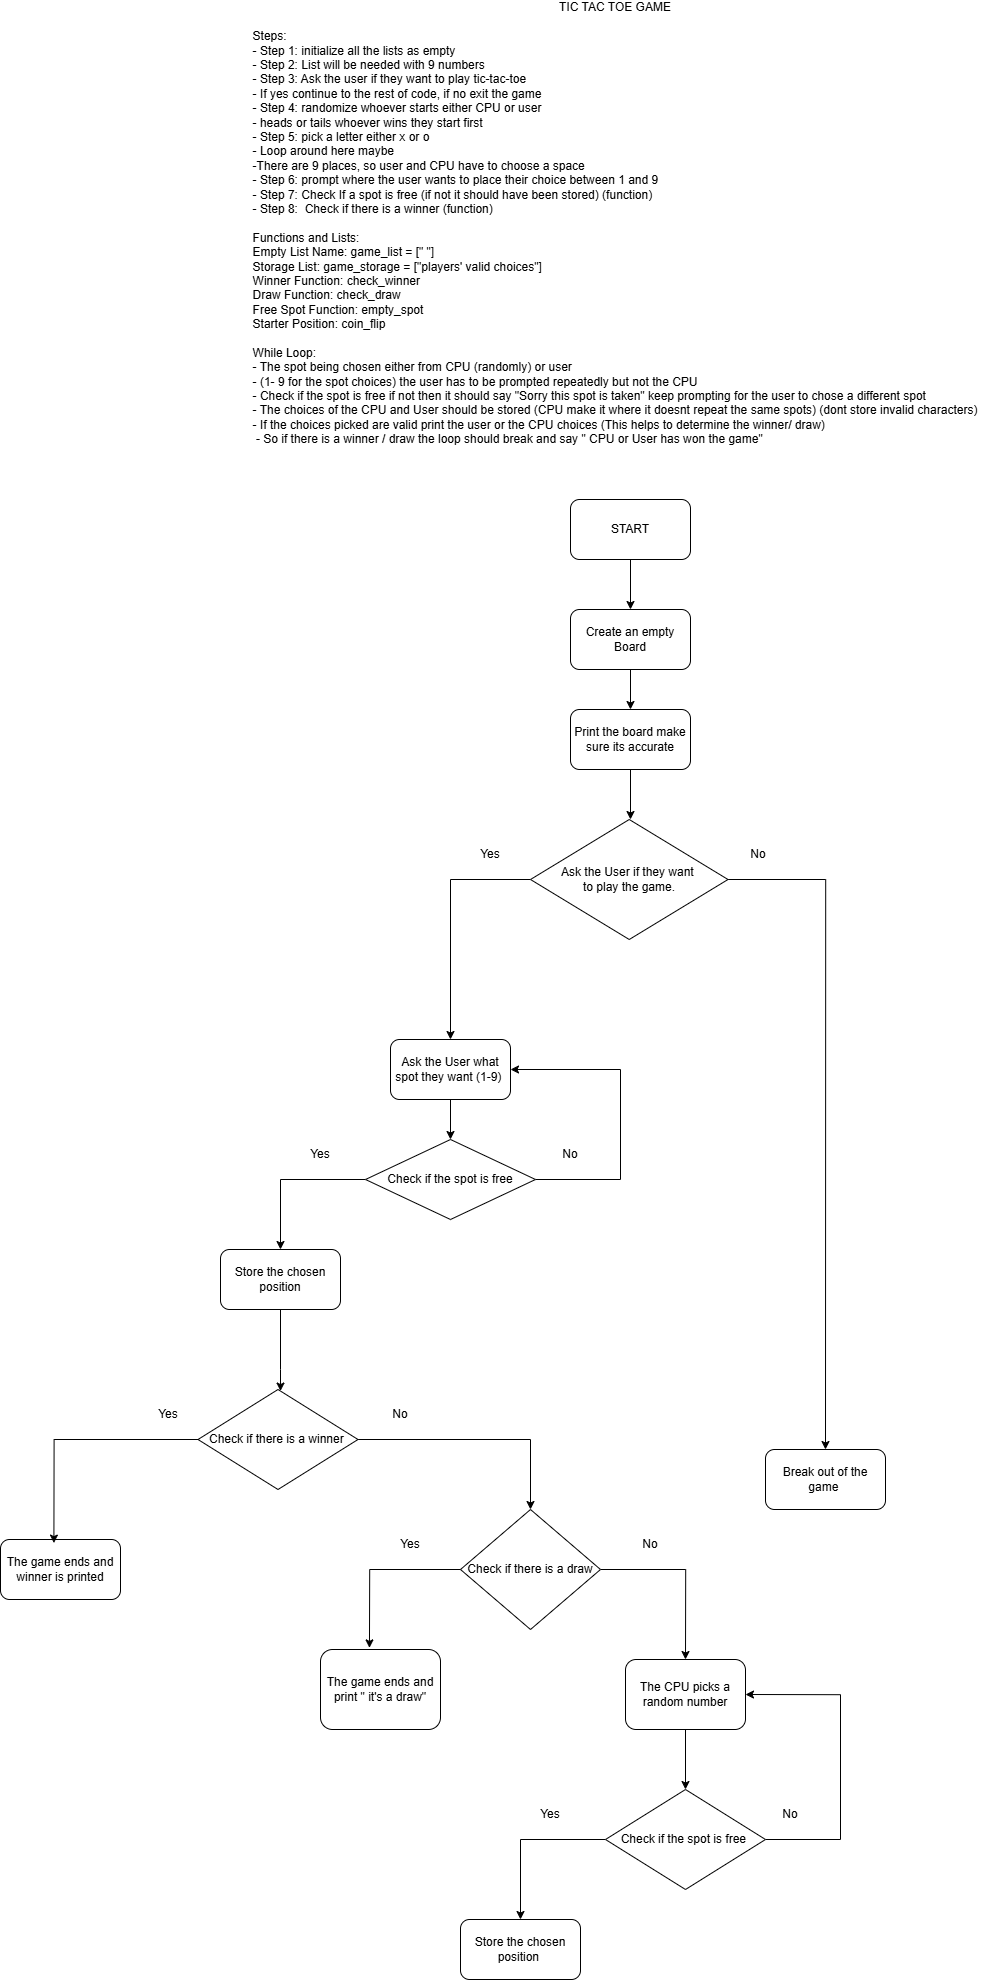

The diagram above was exported from draw.io. Its source (the exported page's mxGraphModel, read from the mxfile embedded in the PNG):
<mxGraphModel dx="5942" dy="3356" grid="1" gridSize="10" guides="1" tooltips="1" connect="1" arrows="1" fold="1" page="1" pageScale="1" pageWidth="850" pageHeight="1100" math="0" shadow="0">
  <root>
    <mxCell id="0" />
    <mxCell id="1" parent="0" />
    <mxCell id="TPge94jDlNTanaVbq7hn-1" parent="1" style="text;html=1;whiteSpace=wrap;strokeColor=none;fillColor=none;align=center;verticalAlign=middle;rounded=0;" value="TIC TAC TOE GAME&lt;div&gt;&lt;br&gt;&lt;/div&gt;&lt;div style=&quot;text-align: left;&quot;&gt;Steps:&amp;nbsp;&lt;/div&gt;&lt;div style=&quot;text-align: justify;&quot;&gt;- Step 1: initialize all the lists as empty&lt;/div&gt;&lt;div style=&quot;text-align: justify;&quot;&gt;- Step 2: List will be needed with 9 numbers&amp;nbsp;&lt;/div&gt;&lt;div style=&quot;text-align: justify;&quot;&gt;- Step 3: Ask the user if they want to play tic-tac-toe&lt;/div&gt;&lt;div style=&quot;text-align: justify;&quot;&gt;- If yes continue to the rest of code, if no exit the game&lt;/div&gt;&lt;div style=&quot;text-align: justify;&quot;&gt;- Step 4:&amp;nbsp;&lt;span style=&quot;background-color: transparent; color: light-dark(rgb(0, 0, 0), rgb(255, 255, 255));&quot;&gt;randomize whoever starts either CPU or user&amp;nbsp;&lt;/span&gt;&lt;/div&gt;&lt;div style=&quot;text-align: justify;&quot;&gt;&lt;span style=&quot;background-color: transparent; color: light-dark(rgb(0, 0, 0), rgb(255, 255, 255));&quot;&gt;- heads or tails whoever wins they start first&lt;/span&gt;&lt;/div&gt;&lt;div style=&quot;text-align: justify;&quot;&gt;&lt;span style=&quot;background-color: transparent; color: light-dark(rgb(0, 0, 0), rgb(255, 255, 255));&quot;&gt;- Step 5:&amp;nbsp;&lt;/span&gt;&lt;span style=&quot;background-color: transparent; color: light-dark(rgb(0, 0, 0), rgb(255, 255, 255));&quot;&gt;pick a letter either x or o&lt;/span&gt;&lt;/div&gt;&lt;div style=&quot;text-align: justify;&quot;&gt;&lt;span style=&quot;background-color: transparent; color: light-dark(rgb(0, 0, 0), rgb(255, 255, 255));&quot;&gt;- Loop around here maybe&lt;/span&gt;&lt;/div&gt;&lt;div style=&quot;text-align: justify;&quot;&gt;&lt;span style=&quot;background-color: transparent; color: light-dark(rgb(0, 0, 0), rgb(255, 255, 255));&quot;&gt;-&lt;/span&gt;&lt;span style=&quot;background-color: transparent; color: light-dark(rgb(0, 0, 0), rgb(255, 255, 255));&quot;&gt;There are 9 places, so user and CPU have to choose a space&amp;nbsp;&lt;/span&gt;&lt;/div&gt;&lt;div style=&quot;text-align: justify;&quot;&gt;&lt;span style=&quot;background-color: transparent; color: light-dark(rgb(0, 0, 0), rgb(255, 255, 255));&quot;&gt;- Step 6:&lt;/span&gt;&lt;span style=&quot;background-color: transparent; color: light-dark(rgb(0, 0, 0), rgb(255, 255, 255));&quot;&gt;&amp;nbsp;&lt;/span&gt;&lt;span style=&quot;background-color: transparent; color: light-dark(rgb(0, 0, 0), rgb(255, 255, 255));&quot;&gt;prompt where the user wants to place their choice between 1 and 9&lt;/span&gt;&lt;/div&gt;&lt;div style=&quot;text-align: justify;&quot;&gt;&lt;span style=&quot;background-color: transparent; color: light-dark(rgb(0, 0, 0), rgb(255, 255, 255));&quot;&gt;- Step 7:&amp;nbsp;&lt;/span&gt;&lt;span style=&quot;background-color: transparent; color: light-dark(rgb(0, 0, 0), rgb(255, 255, 255));&quot;&gt;Check If a spot is free (if not it should have been stored) (function)&lt;/span&gt;&lt;/div&gt;&lt;div style=&quot;text-align: justify;&quot;&gt;&lt;span style=&quot;background-color: transparent; color: light-dark(rgb(0, 0, 0), rgb(255, 255, 255));&quot;&gt;- Step 8:&amp;nbsp;&lt;/span&gt;&lt;span style=&quot;background-color: transparent; color: light-dark(rgb(0, 0, 0), rgb(255, 255, 255));&quot;&gt;&amp;nbsp;&lt;/span&gt;&lt;span style=&quot;background-color: transparent; color: light-dark(rgb(0, 0, 0), rgb(255, 255, 255));&quot;&gt;Check if there is a winner (function)&lt;/span&gt;&lt;/div&gt;&lt;div style=&quot;text-align: justify;&quot;&gt;&lt;span style=&quot;background-color: transparent; color: light-dark(rgb(0, 0, 0), rgb(255, 255, 255));&quot;&gt;&lt;br&gt;&lt;/span&gt;&lt;/div&gt;&lt;div style=&quot;text-align: justify;&quot;&gt;&lt;span style=&quot;background-color: transparent; color: light-dark(rgb(0, 0, 0), rgb(255, 255, 255));&quot;&gt;Functions and Lists:&lt;/span&gt;&lt;/div&gt;&lt;div style=&quot;text-align: justify;&quot;&gt;&lt;span style=&quot;background-color: transparent; color: light-dark(rgb(0, 0, 0), rgb(255, 255, 255));&quot;&gt;Empty List Name: game_list = [&quot; &quot;]&lt;/span&gt;&lt;/div&gt;&lt;div style=&quot;text-align: justify;&quot;&gt;&lt;span style=&quot;background-color: transparent; color: light-dark(rgb(0, 0, 0), rgb(255, 255, 255));&quot;&gt;Storage List: game_storage = [&quot;players' valid choices&quot;]&lt;/span&gt;&lt;/div&gt;&lt;div style=&quot;text-align: justify;&quot;&gt;&lt;span style=&quot;background-color: transparent; color: light-dark(rgb(0, 0, 0), rgb(255, 255, 255));&quot;&gt;Winner Function: check_winner&lt;/span&gt;&lt;/div&gt;&lt;div style=&quot;text-align: justify;&quot;&gt;&lt;span style=&quot;background-color: transparent; color: light-dark(rgb(0, 0, 0), rgb(255, 255, 255));&quot;&gt;Draw Function: check_draw&lt;/span&gt;&lt;/div&gt;&lt;div style=&quot;text-align: justify;&quot;&gt;&lt;span style=&quot;background-color: transparent; color: light-dark(rgb(0, 0, 0), rgb(255, 255, 255));&quot;&gt;Free Spot Function: empty_spot&lt;/span&gt;&lt;/div&gt;&lt;div style=&quot;text-align: justify;&quot;&gt;Starter Position: coin_flip&lt;/div&gt;&lt;div style=&quot;text-align: justify;&quot;&gt;&lt;span style=&quot;background-color: transparent; color: light-dark(rgb(0, 0, 0), rgb(255, 255, 255));&quot;&gt;&lt;br&gt;&lt;/span&gt;&lt;/div&gt;&lt;div style=&quot;text-align: justify;&quot;&gt;&lt;span style=&quot;background-color: transparent; color: light-dark(rgb(0, 0, 0), rgb(255, 255, 255));&quot;&gt;While Loop:&lt;/span&gt;&lt;/div&gt;&lt;div style=&quot;text-align: justify;&quot;&gt;&lt;span style=&quot;background-color: transparent; color: light-dark(rgb(0, 0, 0), rgb(255, 255, 255));&quot;&gt;- The spot being chosen either from CPU (randomly) or user&amp;nbsp;&lt;/span&gt;&lt;/div&gt;&lt;div style=&quot;text-align: justify;&quot;&gt;&lt;span style=&quot;background-color: transparent; color: light-dark(rgb(0, 0, 0), rgb(255, 255, 255));&quot;&gt;- (1- 9 for the spot choices) the user has to be prompted repeatedly but not the CPU&lt;/span&gt;&lt;/div&gt;&lt;div style=&quot;text-align: justify;&quot;&gt;&lt;span style=&quot;background-color: transparent; color: light-dark(rgb(0, 0, 0), rgb(255, 255, 255));&quot;&gt;- Check if the spot is free if not then it should say &quot;Sorry this spot is taken&quot; keep prompting for the user to chose a different spot&amp;nbsp;&lt;/span&gt;&lt;/div&gt;&lt;div style=&quot;text-align: justify;&quot;&gt;&lt;span style=&quot;background-color: transparent; color: light-dark(rgb(0, 0, 0), rgb(255, 255, 255));&quot;&gt;- The choices of the CPU and User should be stored&amp;nbsp;&lt;/span&gt;&lt;span style=&quot;background-color: transparent; color: light-dark(rgb(0, 0, 0), rgb(255, 255, 255));&quot;&gt;(CPU make it where it doesnt repeat the same spots) (dont store invalid characters)&lt;/span&gt;&lt;/div&gt;&lt;div style=&quot;text-align: justify;&quot;&gt;&lt;span style=&quot;background-color: transparent; color: light-dark(rgb(0, 0, 0), rgb(255, 255, 255));&quot;&gt;- If the choices picked are valid print the user or the CPU choices (This helps to determine the winner/ draw)&lt;/span&gt;&lt;/div&gt;&lt;div style=&quot;text-align: justify;&quot;&gt;&lt;span style=&quot;background-color: transparent; color: light-dark(rgb(0, 0, 0), rgb(255, 255, 255));&quot;&gt;&amp;nbsp;- So if there is a winner / draw the loop should break and say &quot; CPU or User has won the game&quot;&amp;nbsp;&lt;/span&gt;&lt;/div&gt;&lt;div style=&quot;text-align: justify;&quot;&gt;&lt;span style=&quot;background-color: transparent; color: light-dark(rgb(0, 0, 0), rgb(255, 255, 255));&quot;&gt;&lt;br&gt;&lt;/span&gt;&lt;/div&gt;&lt;div style=&quot;text-align: justify;&quot;&gt;&lt;span style=&quot;background-color: transparent; color: light-dark(rgb(0, 0, 0), rgb(255, 255, 255));&quot;&gt;&lt;br&gt;&lt;/span&gt;&lt;/div&gt;&lt;div style=&quot;text-align: justify;&quot;&gt;&lt;span style=&quot;background-color: transparent; color: light-dark(rgb(0, 0, 0), rgb(255, 255, 255));&quot;&gt;&lt;br&gt;&lt;/span&gt;&lt;/div&gt;&lt;div style=&quot;text-align: justify;&quot;&gt;&lt;br&gt;&lt;/div&gt;&lt;div style=&quot;text-align: justify;&quot;&gt;&lt;span style=&quot;background-color: transparent; color: light-dark(rgb(0, 0, 0), rgb(255, 255, 255));&quot;&gt;&lt;br&gt;&lt;/span&gt;&lt;/div&gt;" vertex="1">
      <mxGeometry height="420" width="730" x="50" y="-1050" as="geometry" />
    </mxCell>
    <mxCell id="LyExXY0qtzrVC8x4ZYjE-3" edge="1" parent="1" style="edgeStyle=orthogonalEdgeStyle;rounded=0;orthogonalLoop=1;jettySize=auto;html=1;" target="LyExXY0qtzrVC8x4ZYjE-2" value="">
      <mxGeometry relative="1" as="geometry">
        <mxPoint x="430" y="-540" as="sourcePoint" />
      </mxGeometry>
    </mxCell>
    <mxCell id="LyExXY0qtzrVC8x4ZYjE-1" parent="1" style="rounded=1;whiteSpace=wrap;html=1;" value="START" vertex="1">
      <mxGeometry height="60" width="120" x="370" y="-600" as="geometry" />
    </mxCell>
    <mxCell id="LyExXY0qtzrVC8x4ZYjE-5" edge="1" parent="1" source="LyExXY0qtzrVC8x4ZYjE-2" style="edgeStyle=orthogonalEdgeStyle;rounded=0;orthogonalLoop=1;jettySize=auto;html=1;exitX=0.5;exitY=1;exitDx=0;exitDy=0;entryX=0.5;entryY=0;entryDx=0;entryDy=0;" target="LyExXY0qtzrVC8x4ZYjE-4">
      <mxGeometry relative="1" as="geometry" />
    </mxCell>
    <mxCell id="LyExXY0qtzrVC8x4ZYjE-2" parent="1" style="rounded=1;whiteSpace=wrap;html=1;" value="Create an empty Board" vertex="1">
      <mxGeometry height="60" width="120" x="370" y="-490" as="geometry" />
    </mxCell>
    <mxCell id="LyExXY0qtzrVC8x4ZYjE-7" edge="1" parent="1" source="LyExXY0qtzrVC8x4ZYjE-4" style="edgeStyle=orthogonalEdgeStyle;rounded=0;orthogonalLoop=1;jettySize=auto;html=1;" value="">
      <mxGeometry relative="1" as="geometry">
        <mxPoint x="430" y="-280" as="targetPoint" />
      </mxGeometry>
    </mxCell>
    <mxCell id="LyExXY0qtzrVC8x4ZYjE-4" parent="1" style="rounded=1;whiteSpace=wrap;html=1;" value="Print the board make sure its accurate" vertex="1">
      <mxGeometry height="60" width="120" x="370" y="-390" as="geometry" />
    </mxCell>
    <mxCell id="LyExXY0qtzrVC8x4ZYjE-14" edge="1" parent="1" source="LyExXY0qtzrVC8x4ZYjE-9" style="edgeStyle=orthogonalEdgeStyle;rounded=0;orthogonalLoop=1;jettySize=auto;html=1;entryX=0.5;entryY=0;entryDx=0;entryDy=0;" target="LyExXY0qtzrVC8x4ZYjE-11">
      <mxGeometry relative="1" as="geometry" />
    </mxCell>
    <mxCell id="LyExXY0qtzrVC8x4ZYjE-22" edge="1" parent="1" source="LyExXY0qtzrVC8x4ZYjE-9" style="edgeStyle=orthogonalEdgeStyle;rounded=0;orthogonalLoop=1;jettySize=auto;html=1;entryX=0.5;entryY=0;entryDx=0;entryDy=0;" target="LyExXY0qtzrVC8x4ZYjE-21">
      <mxGeometry relative="1" as="geometry" />
    </mxCell>
    <mxCell id="LyExXY0qtzrVC8x4ZYjE-9" parent="1" style="rhombus;whiteSpace=wrap;html=1;" value="Ask the User if they want&amp;nbsp;&lt;div&gt;to play the game.&lt;/div&gt;" vertex="1">
      <mxGeometry height="120" width="197.5" x="330" y="-280" as="geometry" />
    </mxCell>
    <mxCell id="LyExXY0qtzrVC8x4ZYjE-11" parent="1" style="rounded=1;whiteSpace=wrap;html=1;" value="Break out of the game&amp;nbsp;" vertex="1">
      <mxGeometry height="60" width="120" x="565" y="350" as="geometry" />
    </mxCell>
    <mxCell id="LyExXY0qtzrVC8x4ZYjE-15" parent="1" style="text;html=1;whiteSpace=wrap;strokeColor=none;fillColor=none;align=center;verticalAlign=middle;rounded=0;" value="No" vertex="1">
      <mxGeometry height="30" width="60" x="527.5" y="-260" as="geometry" />
    </mxCell>
    <mxCell id="LyExXY0qtzrVC8x4ZYjE-59" edge="1" parent="1" source="LyExXY0qtzrVC8x4ZYjE-17" style="edgeStyle=orthogonalEdgeStyle;rounded=0;orthogonalLoop=1;jettySize=auto;html=1;entryX=0.5;entryY=0;entryDx=0;entryDy=0;" target="LyExXY0qtzrVC8x4ZYjE-18">
      <mxGeometry relative="1" as="geometry" />
    </mxCell>
    <mxCell id="LyExXY0qtzrVC8x4ZYjE-17" parent="1" style="rhombus;whiteSpace=wrap;html=1;" value="Check if there is a winner&amp;nbsp;" vertex="1">
      <mxGeometry height="100" width="160" x="-2.5" y="290" as="geometry" />
    </mxCell>
    <mxCell id="LyExXY0qtzrVC8x4ZYjE-70" edge="1" parent="1" source="LyExXY0qtzrVC8x4ZYjE-18" style="edgeStyle=orthogonalEdgeStyle;rounded=0;orthogonalLoop=1;jettySize=auto;html=1;entryX=0.5;entryY=0;entryDx=0;entryDy=0;" target="LyExXY0qtzrVC8x4ZYjE-69">
      <mxGeometry relative="1" as="geometry" />
    </mxCell>
    <mxCell id="LyExXY0qtzrVC8x4ZYjE-18" parent="1" style="rhombus;whiteSpace=wrap;html=1;" value="Check if there is a draw" vertex="1">
      <mxGeometry height="120" width="140" x="260" y="410" as="geometry" />
    </mxCell>
    <mxCell id="LyExXY0qtzrVC8x4ZYjE-50" edge="1" parent="1" source="LyExXY0qtzrVC8x4ZYjE-21" style="edgeStyle=orthogonalEdgeStyle;rounded=0;orthogonalLoop=1;jettySize=auto;html=1;entryX=0.5;entryY=0;entryDx=0;entryDy=0;" target="LyExXY0qtzrVC8x4ZYjE-33">
      <mxGeometry relative="1" as="geometry" />
    </mxCell>
    <mxCell id="LyExXY0qtzrVC8x4ZYjE-21" parent="1" style="rounded=1;whiteSpace=wrap;html=1;" value="Ask the User what spot they want (1-9)&amp;nbsp;" vertex="1">
      <mxGeometry height="60" width="120" x="190" y="-60" as="geometry" />
    </mxCell>
    <mxCell id="LyExXY0qtzrVC8x4ZYjE-23" parent="1" style="text;html=1;whiteSpace=wrap;strokeColor=none;fillColor=none;align=center;verticalAlign=middle;rounded=0;" value="Yes" vertex="1">
      <mxGeometry height="30" width="60" x="260" y="-260" as="geometry" />
    </mxCell>
    <mxCell id="LyExXY0qtzrVC8x4ZYjE-26" parent="1" style="rounded=1;whiteSpace=wrap;html=1;" value="The game ends and winner is printed" vertex="1">
      <mxGeometry height="60" width="120" x="-200" y="440" as="geometry" />
    </mxCell>
    <mxCell id="LyExXY0qtzrVC8x4ZYjE-42" edge="1" parent="1" source="LyExXY0qtzrVC8x4ZYjE-33" style="edgeStyle=orthogonalEdgeStyle;rounded=0;orthogonalLoop=1;jettySize=auto;html=1;entryX=0.5;entryY=0;entryDx=0;entryDy=0;" target="LyExXY0qtzrVC8x4ZYjE-34">
      <mxGeometry relative="1" as="geometry" />
    </mxCell>
    <mxCell id="LyExXY0qtzrVC8x4ZYjE-52" edge="1" parent="1" source="LyExXY0qtzrVC8x4ZYjE-33" style="edgeStyle=orthogonalEdgeStyle;rounded=0;orthogonalLoop=1;jettySize=auto;html=1;entryX=1;entryY=0.5;entryDx=0;entryDy=0;" target="LyExXY0qtzrVC8x4ZYjE-21">
      <mxGeometry relative="1" as="geometry">
        <Array as="points">
          <mxPoint x="420" y="80" />
          <mxPoint x="420" y="-30" />
        </Array>
        <mxPoint x="370" y="-60" as="targetPoint" />
      </mxGeometry>
    </mxCell>
    <mxCell id="LyExXY0qtzrVC8x4ZYjE-33" parent="1" style="rhombus;whiteSpace=wrap;html=1;" value="Check if the spot is free" vertex="1">
      <mxGeometry height="80" width="170" x="165" y="40" as="geometry" />
    </mxCell>
    <mxCell id="LyExXY0qtzrVC8x4ZYjE-53" edge="1" parent="1" source="LyExXY0qtzrVC8x4ZYjE-34" style="edgeStyle=orthogonalEdgeStyle;rounded=0;orthogonalLoop=1;jettySize=auto;html=1;" target="LyExXY0qtzrVC8x4ZYjE-17" value="">
      <mxGeometry relative="1" as="geometry">
        <Array as="points">
          <mxPoint x="80" y="270" />
          <mxPoint x="80" y="270" />
        </Array>
      </mxGeometry>
    </mxCell>
    <mxCell id="LyExXY0qtzrVC8x4ZYjE-34" parent="1" style="rounded=1;whiteSpace=wrap;html=1;" value="Store the chosen position" vertex="1">
      <mxGeometry height="60" width="120" x="20" y="150" as="geometry" />
    </mxCell>
    <mxCell id="LyExXY0qtzrVC8x4ZYjE-40" parent="1" style="text;html=1;whiteSpace=wrap;strokeColor=none;fillColor=none;align=center;verticalAlign=middle;rounded=0;" value="Yes" vertex="1">
      <mxGeometry height="30" width="60" x="90" y="40" as="geometry" />
    </mxCell>
    <mxCell id="LyExXY0qtzrVC8x4ZYjE-41" parent="1" style="text;html=1;whiteSpace=wrap;strokeColor=none;fillColor=none;align=center;verticalAlign=middle;rounded=0;" value="No" vertex="1">
      <mxGeometry height="30" width="60" x="340" y="40" as="geometry" />
    </mxCell>
    <mxCell id="LyExXY0qtzrVC8x4ZYjE-54" parent="1" style="text;html=1;whiteSpace=wrap;strokeColor=none;fillColor=none;align=center;verticalAlign=middle;rounded=0;" value="Yes" vertex="1">
      <mxGeometry height="30" width="60" x="-62.5" y="300" as="geometry" />
    </mxCell>
    <mxCell id="LyExXY0qtzrVC8x4ZYjE-55" parent="1" style="text;html=1;whiteSpace=wrap;strokeColor=none;fillColor=none;align=center;verticalAlign=middle;rounded=0;" value="No" vertex="1">
      <mxGeometry height="30" width="60" x="170" y="300" as="geometry" />
    </mxCell>
    <mxCell id="LyExXY0qtzrVC8x4ZYjE-58" edge="1" parent="1" source="LyExXY0qtzrVC8x4ZYjE-17" style="edgeStyle=orthogonalEdgeStyle;rounded=0;orthogonalLoop=1;jettySize=auto;html=1;entryX=0.445;entryY=0.06;entryDx=0;entryDy=0;entryPerimeter=0;" target="LyExXY0qtzrVC8x4ZYjE-26">
      <mxGeometry relative="1" as="geometry">
        <Array as="points">
          <mxPoint x="-147" y="340" />
        </Array>
      </mxGeometry>
    </mxCell>
    <mxCell id="LyExXY0qtzrVC8x4ZYjE-61" parent="1" style="rounded=1;whiteSpace=wrap;html=1;" value="The game ends and print &quot; it's a draw&quot;" vertex="1">
      <mxGeometry height="80" width="120" x="120" y="550" as="geometry" />
    </mxCell>
    <mxCell id="LyExXY0qtzrVC8x4ZYjE-66" edge="1" parent="1" source="LyExXY0qtzrVC8x4ZYjE-18" style="edgeStyle=orthogonalEdgeStyle;rounded=0;orthogonalLoop=1;jettySize=auto;html=1;entryX=0.408;entryY=-0.02;entryDx=0;entryDy=0;entryPerimeter=0;" target="LyExXY0qtzrVC8x4ZYjE-61">
      <mxGeometry relative="1" as="geometry" />
    </mxCell>
    <mxCell id="LyExXY0qtzrVC8x4ZYjE-67" parent="1" style="text;html=1;whiteSpace=wrap;strokeColor=none;fillColor=none;align=center;verticalAlign=middle;rounded=0;" value="Yes" vertex="1">
      <mxGeometry height="30" width="60" x="180" y="430" as="geometry" />
    </mxCell>
    <mxCell id="LyExXY0qtzrVC8x4ZYjE-68" parent="1" style="text;html=1;whiteSpace=wrap;strokeColor=none;fillColor=none;align=center;verticalAlign=middle;rounded=0;" value="No" vertex="1">
      <mxGeometry height="30" width="60" x="420" y="430" as="geometry" />
    </mxCell>
    <mxCell id="LyExXY0qtzrVC8x4ZYjE-73" edge="1" parent="1" source="LyExXY0qtzrVC8x4ZYjE-69" style="edgeStyle=orthogonalEdgeStyle;rounded=0;orthogonalLoop=1;jettySize=auto;html=1;" target="LyExXY0qtzrVC8x4ZYjE-72" value="">
      <mxGeometry relative="1" as="geometry" />
    </mxCell>
    <mxCell id="LyExXY0qtzrVC8x4ZYjE-69" parent="1" style="rounded=1;whiteSpace=wrap;html=1;" value="The CPU picks a random number" vertex="1">
      <mxGeometry height="70" width="120" x="425" y="560" as="geometry" />
    </mxCell>
    <mxCell id="LyExXY0qtzrVC8x4ZYjE-75" edge="1" parent="1" source="LyExXY0qtzrVC8x4ZYjE-72" style="edgeStyle=orthogonalEdgeStyle;rounded=0;orthogonalLoop=1;jettySize=auto;html=1;entryX=1;entryY=0.5;entryDx=0;entryDy=0;" target="LyExXY0qtzrVC8x4ZYjE-69">
      <mxGeometry relative="1" as="geometry">
        <Array as="points">
          <mxPoint x="640" y="740" />
          <mxPoint x="640" y="595" />
        </Array>
        <mxPoint x="640" y="580" as="targetPoint" />
      </mxGeometry>
    </mxCell>
    <mxCell id="LyExXY0qtzrVC8x4ZYjE-79" edge="1" parent="1" source="LyExXY0qtzrVC8x4ZYjE-72" style="edgeStyle=orthogonalEdgeStyle;rounded=0;orthogonalLoop=1;jettySize=auto;html=1;entryX=0.5;entryY=0;entryDx=0;entryDy=0;" target="LyExXY0qtzrVC8x4ZYjE-78">
      <mxGeometry relative="1" as="geometry" />
    </mxCell>
    <mxCell id="LyExXY0qtzrVC8x4ZYjE-72" parent="1" style="rhombus;whiteSpace=wrap;html=1;" value="Check if the spot is free&amp;nbsp;" vertex="1">
      <mxGeometry height="100" width="160" x="405" y="690" as="geometry" />
    </mxCell>
    <mxCell id="LyExXY0qtzrVC8x4ZYjE-76" parent="1" style="text;html=1;whiteSpace=wrap;strokeColor=none;fillColor=none;align=center;verticalAlign=middle;rounded=0;" value="No" vertex="1">
      <mxGeometry height="30" width="60" x="560" y="700" as="geometry" />
    </mxCell>
    <mxCell id="LyExXY0qtzrVC8x4ZYjE-77" parent="1" style="text;html=1;whiteSpace=wrap;strokeColor=none;fillColor=none;align=center;verticalAlign=middle;rounded=0;" value="Yes" vertex="1">
      <mxGeometry height="30" width="60" x="320" y="700" as="geometry" />
    </mxCell>
    <mxCell id="LyExXY0qtzrVC8x4ZYjE-78" parent="1" style="rounded=1;whiteSpace=wrap;html=1;" value="Store the chosen position&amp;nbsp;" vertex="1">
      <mxGeometry height="60" width="120" x="260" y="820" as="geometry" />
    </mxCell>
  </root>
</mxGraphModel>